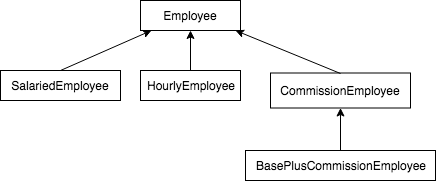

The diagram above was exported from draw.io. Its source (the exported page's mxGraphModel, read from the mxfile embedded in the PNG):
<mxGraphModel dx="918" dy="624" grid="1" gridSize="10" guides="1" tooltips="1" connect="1" arrows="1" fold="1" page="1" pageScale="1" pageWidth="827" pageHeight="1169" math="0" shadow="0">
  <root>
    <mxCell id="0" />
    <mxCell id="1" parent="0" />
    <mxCell id="2" value="Employee" style="rounded=0;whiteSpace=wrap;html=1;" vertex="1" parent="1">
      <mxGeometry x="350" y="150" width="100" height="30" as="geometry" />
    </mxCell>
    <mxCell id="3" value="SalariedEmployee" style="rounded=0;whiteSpace=wrap;html=1;" vertex="1" parent="1">
      <mxGeometry x="210" y="220" width="120" height="30" as="geometry" />
    </mxCell>
    <mxCell id="4" style="edgeStyle=orthogonalEdgeStyle;rounded=0;orthogonalLoop=1;jettySize=auto;html=1;exitX=0.5;exitY=0;exitDx=0;exitDy=0;entryX=0.5;entryY=1;entryDx=0;entryDy=0;" edge="1" source="5" target="2" parent="1">
      <mxGeometry relative="1" as="geometry" />
    </mxCell>
    <mxCell id="5" value="HourlyEmployee" style="rounded=0;whiteSpace=wrap;html=1;" vertex="1" parent="1">
      <mxGeometry x="350" y="220" width="100" height="30" as="geometry" />
    </mxCell>
    <mxCell id="6" value="CommissionEmployee" style="rounded=0;whiteSpace=wrap;html=1;" vertex="1" parent="1">
      <mxGeometry x="480" y="222.5" width="140" height="35" as="geometry" />
    </mxCell>
    <mxCell id="7" style="edgeStyle=orthogonalEdgeStyle;rounded=0;orthogonalLoop=1;jettySize=auto;html=1;exitX=0.5;exitY=0;exitDx=0;exitDy=0;" edge="1" source="8" target="6" parent="1">
      <mxGeometry relative="1" as="geometry" />
    </mxCell>
    <mxCell id="8" value="BasePlusCommissionEmployee" style="rounded=0;whiteSpace=wrap;html=1;" vertex="1" parent="1">
      <mxGeometry x="455" y="300" width="190" height="30" as="geometry" />
    </mxCell>
    <mxCell id="9" value="" style="endArrow=classic;html=1;entryX=0.11;entryY=1;entryDx=0;entryDy=0;entryPerimeter=0;exitX=0.5;exitY=0;exitDx=0;exitDy=0;" edge="1" source="3" target="2" parent="1">
      <mxGeometry width="50" height="50" relative="1" as="geometry">
        <mxPoint x="260" y="240" as="sourcePoint" />
        <mxPoint x="310" y="190" as="targetPoint" />
      </mxGeometry>
    </mxCell>
    <mxCell id="10" value="" style="endArrow=classic;html=1;entryX=0.95;entryY=1;entryDx=0;entryDy=0;entryPerimeter=0;exitX=0.5;exitY=0;exitDx=0;exitDy=0;" edge="1" source="6" target="2" parent="1">
      <mxGeometry width="50" height="50" relative="1" as="geometry">
        <mxPoint x="530" y="220" as="sourcePoint" />
        <mxPoint x="530" y="190" as="targetPoint" />
      </mxGeometry>
    </mxCell>
  </root>
</mxGraphModel>